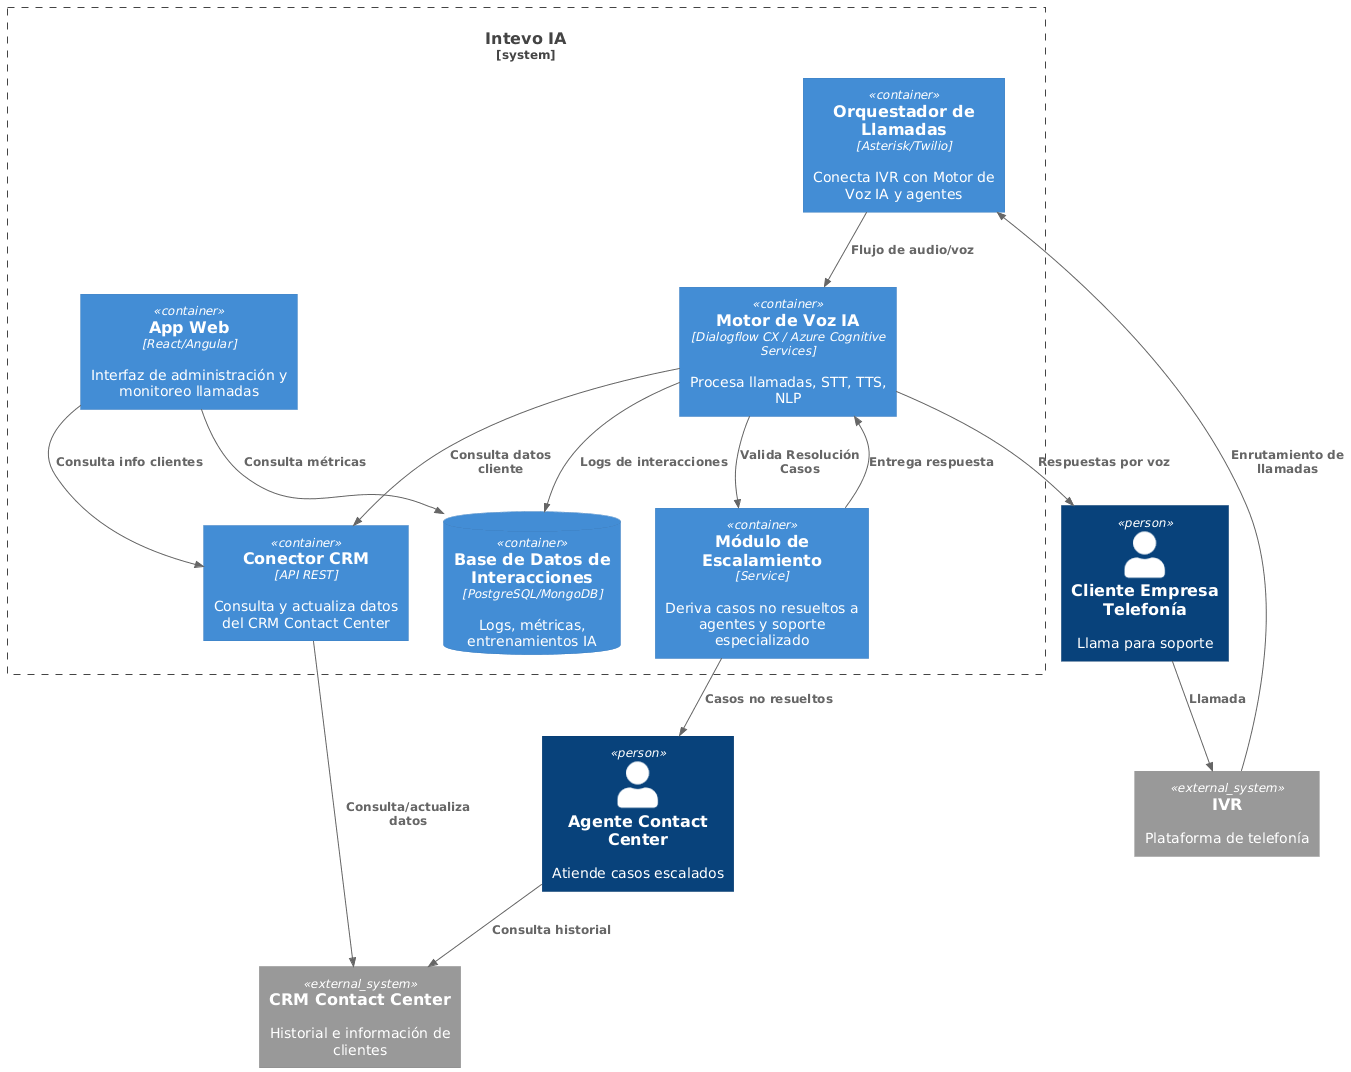

The diagram above was rendered by PlantUML. Its source (embedded in the PNG):
@startuml
!include https://raw.githubusercontent.com/plantuml-stdlib/C4-PlantUML/master/C4_Container.puml

System_Boundary(intevo, "Intevo IA") {
    Container(webapp, "App Web", "React/Angular", "Interfaz de administración y monitoreo llamadas")
    Container(voiceai, "Motor de Voz IA", "Dialogflow CX / Azure Cognitive Services", "Procesa llamadas, STT, TTS, NLP")
    Container(orchestrator, "Orquestador de Llamadas", "Asterisk/Twilio", "Conecta IVR con Motor de Voz IA y agentes")
    Container(connectorCRM, "Conector CRM", "API REST", "Consulta y actualiza datos del CRM Contact Center")
    ContainerDb(db, "Base de Datos de Interacciones", "PostgreSQL/MongoDB", "Logs, métricas, entrenamientos IA")
    Container(escalator, "Módulo de Escalamiento", "Service", "Deriva casos no resueltos a agentes y soporte especializado")
}

' Externos
Person(cliente, "Cliente Empresa Telefonía", "Llama para soporte")
Person(agente, "Agente Contact Center", "Atiende casos escalados")
System_Ext(crm, "CRM Contact Center", "Historial e información de clientes")
System_Ext(pbx, "IVR", "Plataforma de telefonía")

' Relaciones
Rel(cliente, pbx, "Llamada")
Rel(pbx, orchestrator, "Enrutamiento de llamadas")
Rel(orchestrator, voiceai, "Flujo de audio/voz")
Rel(voiceai, cliente, "Respuestas por voz")

Rel(voiceai, connectorCRM, "Consulta datos cliente")
Rel(voiceai, escalator, "Valida Resolución Casos")
Rel(escalator,voiceai, "Entrega respuesta")
Rel(connectorCRM, crm, "Consulta/actualiza datos")

Rel(escalator, agente, "Casos no resueltos")
Rel(agente, crm, "Consulta historial")

Rel(webapp, connectorCRM, "Consulta info clientes")

Rel(voiceai, db, "Logs de interacciones")
Rel(webapp, db, "Consulta métricas")
@enduml